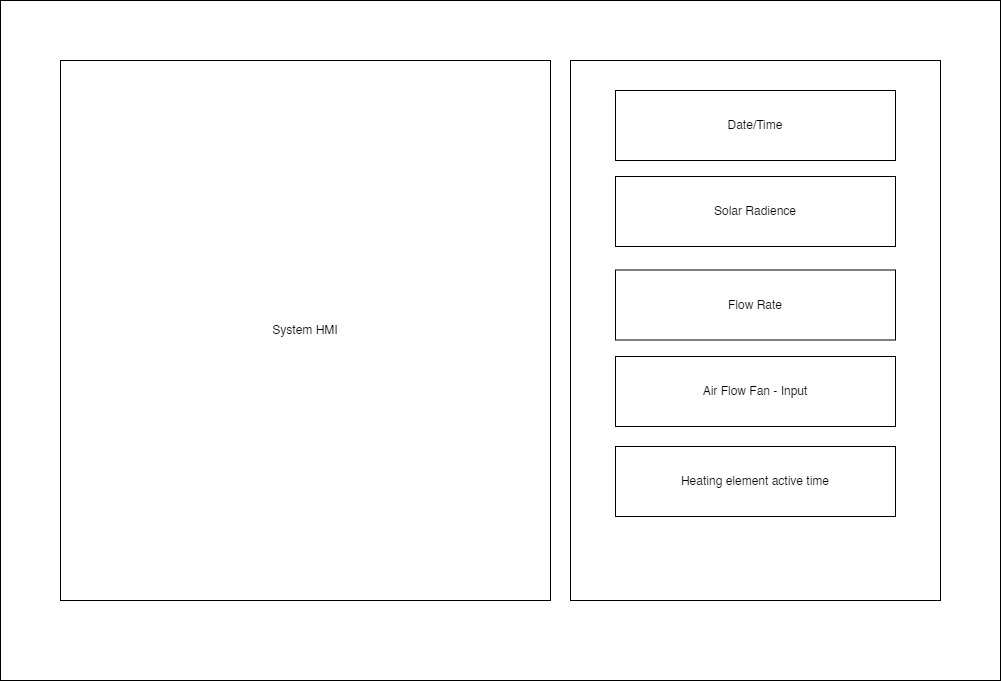

The diagram above was exported from draw.io. Its source (the exported page's mxGraphModel, read from the mxfile embedded in the PNG):
<mxGraphModel dx="1434" dy="884" grid="1" gridSize="10" guides="1" tooltips="1" connect="1" arrows="1" fold="1" page="1" pageScale="1" pageWidth="1169" pageHeight="827" math="0" shadow="0">
  <root>
    <mxCell id="0" />
    <mxCell id="1" parent="0" />
    <mxCell id="al4IEYF4XVCCeQpjEyQB-9" value="" style="group" parent="1" vertex="1" connectable="0">
      <mxGeometry x="100" y="74" width="1000" height="680" as="geometry" />
    </mxCell>
    <mxCell id="al4IEYF4XVCCeQpjEyQB-1" value="" style="rounded=0;whiteSpace=wrap;html=1;" parent="al4IEYF4XVCCeQpjEyQB-9" vertex="1">
      <mxGeometry width="1000" height="680" as="geometry" />
    </mxCell>
    <mxCell id="al4IEYF4XVCCeQpjEyQB-2" value="System HMI" style="rounded=0;whiteSpace=wrap;html=1;" parent="al4IEYF4XVCCeQpjEyQB-9" vertex="1">
      <mxGeometry x="60" y="60" width="490" height="540" as="geometry" />
    </mxCell>
    <mxCell id="al4IEYF4XVCCeQpjEyQB-3" value="" style="rounded=0;whiteSpace=wrap;html=1;" parent="al4IEYF4XVCCeQpjEyQB-9" vertex="1">
      <mxGeometry x="570" y="60" width="370" height="540" as="geometry" />
    </mxCell>
    <mxCell id="al4IEYF4XVCCeQpjEyQB-4" value="Date/Time" style="rounded=0;whiteSpace=wrap;html=1;" parent="al4IEYF4XVCCeQpjEyQB-9" vertex="1">
      <mxGeometry x="615" y="90" width="280" height="70" as="geometry" />
    </mxCell>
    <mxCell id="al4IEYF4XVCCeQpjEyQB-5" value="Solar Radience" style="rounded=0;whiteSpace=wrap;html=1;" parent="al4IEYF4XVCCeQpjEyQB-9" vertex="1">
      <mxGeometry x="615" y="176" width="280" height="70" as="geometry" />
    </mxCell>
    <mxCell id="al4IEYF4XVCCeQpjEyQB-6" value="Flow Rate&lt;span style=&quot;color: rgba(0, 0, 0, 0); font-family: monospace; font-size: 0px; text-align: start; text-wrap: nowrap;&quot;&gt;%3CmxGraphModel%3E%3Croot%3E%3CmxCell%20id%3D%220%22%2F%3E%3CmxCell%20id%3D%221%22%20parent%3D%220%22%2F%3E%3CmxCell%20id%3D%222%22%20value%3D%22Solar%20Radience%22%20style%3D%22rounded%3D0%3BwhiteSpace%3Dwrap%3Bhtml%3D1%3B%22%20vertex%3D%221%22%20parent%3D%221%22%3E%3CmxGeometry%20x%3D%22695%22%20y%3D%22220%22%20width%3D%22280%22%20height%3D%2250%22%20as%3D%22geometry%22%2F%3E%3C%2FmxCell%3E%3C%2Froot%3E%3C%2FmxGraphModel%3E&lt;/span&gt;" style="rounded=0;whiteSpace=wrap;html=1;" parent="al4IEYF4XVCCeQpjEyQB-9" vertex="1">
      <mxGeometry x="615" y="269.5" width="280" height="70" as="geometry" />
    </mxCell>
    <mxCell id="al4IEYF4XVCCeQpjEyQB-7" value="Air Flow Fan - Input" style="rounded=0;whiteSpace=wrap;html=1;" parent="al4IEYF4XVCCeQpjEyQB-9" vertex="1">
      <mxGeometry x="615" y="356" width="280" height="70" as="geometry" />
    </mxCell>
    <mxCell id="al4IEYF4XVCCeQpjEyQB-8" value="Heating element active time" style="rounded=0;whiteSpace=wrap;html=1;" parent="al4IEYF4XVCCeQpjEyQB-9" vertex="1">
      <mxGeometry x="615" y="446" width="280" height="70" as="geometry" />
    </mxCell>
  </root>
</mxGraphModel>